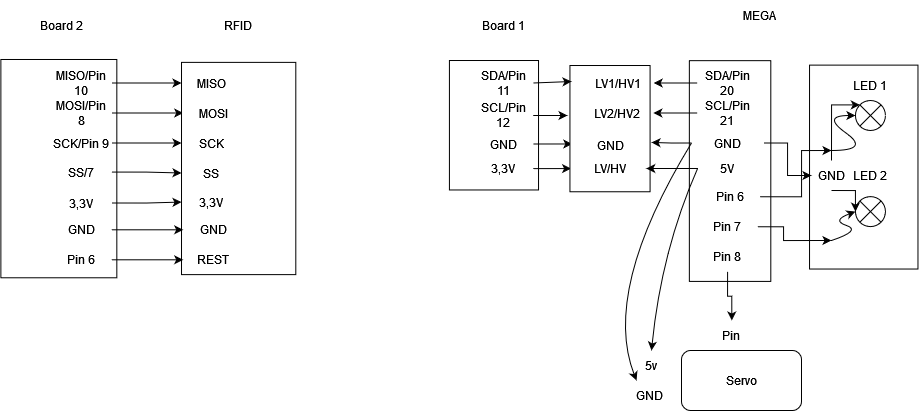

The diagram above was exported from draw.io. Its source (the exported page's mxGraphModel, read from the mxfile embedded in the PNG):
<mxGraphModel dx="1221" dy="631" grid="1" gridSize="10" guides="1" tooltips="1" connect="1" arrows="1" fold="1" page="1" pageScale="1" pageWidth="1169" pageHeight="1654" math="0" shadow="0">
  <root>
    <mxCell id="0" />
    <mxCell id="1" parent="0" />
    <mxCell id="M_ar27eYYJmdO75ckApN-1" value="" style="rounded=0;whiteSpace=wrap;html=1;rotation=-90;" vertex="1" parent="1">
      <mxGeometry x="507.75" y="100.18" width="129.46" height="89.11" as="geometry" />
    </mxCell>
    <mxCell id="M_ar27eYYJmdO75ckApN-61" style="edgeStyle=orthogonalEdgeStyle;rounded=0;orthogonalLoop=1;jettySize=auto;html=1;exitX=1;exitY=0.5;exitDx=0;exitDy=0;entryX=0.176;entryY=0.014;entryDx=0;entryDy=0;entryPerimeter=0;" edge="1" parent="1" source="M_ar27eYYJmdO75ckApN-2" target="M_ar27eYYJmdO75ckApN-39">
      <mxGeometry relative="1" as="geometry" />
    </mxCell>
    <mxCell id="M_ar27eYYJmdO75ckApN-2" value="3,3V" style="text;html=1;strokeColor=none;fillColor=none;align=center;verticalAlign=middle;whiteSpace=wrap;rounded=0;" vertex="1" parent="1">
      <mxGeometry x="551.72" y="173.12" width="60" height="30" as="geometry" />
    </mxCell>
    <mxCell id="M_ar27eYYJmdO75ckApN-4" value="" style="rounded=0;whiteSpace=wrap;html=1;rotation=-90;" vertex="1" parent="1">
      <mxGeometry x="698.19" y="149.81" width="220.75" height="81.45" as="geometry" />
    </mxCell>
    <mxCell id="M_ar27eYYJmdO75ckApN-5" value="" style="rounded=0;whiteSpace=wrap;html=1;rotation=-90;" vertex="1" parent="1">
      <mxGeometry x="28.21" y="130.15" width="218.29" height="115.95" as="geometry" />
    </mxCell>
    <mxCell id="M_ar27eYYJmdO75ckApN-24" style="edgeStyle=orthogonalEdgeStyle;rounded=0;orthogonalLoop=1;jettySize=auto;html=1;exitX=1;exitY=0.5;exitDx=0;exitDy=0;entryX=0;entryY=0.5;entryDx=0;entryDy=0;" edge="1" parent="1" source="M_ar27eYYJmdO75ckApN-6" target="M_ar27eYYJmdO75ckApN-15">
      <mxGeometry relative="1" as="geometry" />
    </mxCell>
    <mxCell id="M_ar27eYYJmdO75ckApN-6" value="MISO/Pin 10" style="text;html=1;strokeColor=none;fillColor=none;align=center;verticalAlign=middle;whiteSpace=wrap;rounded=0;" vertex="1" parent="1">
      <mxGeometry x="130" y="87.5" width="60" height="30" as="geometry" />
    </mxCell>
    <mxCell id="M_ar27eYYJmdO75ckApN-25" style="edgeStyle=orthogonalEdgeStyle;rounded=0;orthogonalLoop=1;jettySize=auto;html=1;exitX=1;exitY=0.5;exitDx=0;exitDy=0;" edge="1" parent="1" source="M_ar27eYYJmdO75ckApN-7" target="M_ar27eYYJmdO75ckApN-16">
      <mxGeometry relative="1" as="geometry" />
    </mxCell>
    <mxCell id="M_ar27eYYJmdO75ckApN-7" value="MOSI/Pin 8" style="text;html=1;strokeColor=none;fillColor=none;align=center;verticalAlign=middle;whiteSpace=wrap;rounded=0;" vertex="1" parent="1">
      <mxGeometry x="130" y="117.5" width="60" height="30" as="geometry" />
    </mxCell>
    <mxCell id="M_ar27eYYJmdO75ckApN-26" style="edgeStyle=orthogonalEdgeStyle;rounded=0;orthogonalLoop=1;jettySize=auto;html=1;exitX=1;exitY=0.5;exitDx=0;exitDy=0;entryX=0;entryY=0.5;entryDx=0;entryDy=0;" edge="1" parent="1" source="M_ar27eYYJmdO75ckApN-9" target="M_ar27eYYJmdO75ckApN-17">
      <mxGeometry relative="1" as="geometry" />
    </mxCell>
    <mxCell id="M_ar27eYYJmdO75ckApN-9" value="SCK/Pin 9" style="text;html=1;strokeColor=none;fillColor=none;align=center;verticalAlign=middle;whiteSpace=wrap;rounded=0;" vertex="1" parent="1">
      <mxGeometry x="130" y="147.5" width="60" height="30" as="geometry" />
    </mxCell>
    <mxCell id="M_ar27eYYJmdO75ckApN-27" style="edgeStyle=orthogonalEdgeStyle;rounded=0;orthogonalLoop=1;jettySize=auto;html=1;exitX=1;exitY=0.5;exitDx=0;exitDy=0;entryX=0;entryY=0.5;entryDx=0;entryDy=0;" edge="1" parent="1" source="M_ar27eYYJmdO75ckApN-10" target="M_ar27eYYJmdO75ckApN-18">
      <mxGeometry relative="1" as="geometry" />
    </mxCell>
    <mxCell id="M_ar27eYYJmdO75ckApN-10" value="SS/7" style="text;html=1;strokeColor=none;fillColor=none;align=center;verticalAlign=middle;whiteSpace=wrap;rounded=0;" vertex="1" parent="1">
      <mxGeometry x="130" y="176.57" width="60" height="30" as="geometry" />
    </mxCell>
    <mxCell id="M_ar27eYYJmdO75ckApN-11" value="Board 2" style="text;html=1;strokeColor=none;fillColor=none;align=center;verticalAlign=middle;whiteSpace=wrap;rounded=0;" vertex="1" parent="1">
      <mxGeometry x="110" y="30" width="60" height="30" as="geometry" />
    </mxCell>
    <mxCell id="M_ar27eYYJmdO75ckApN-12" value="Board 1" style="text;html=1;strokeColor=none;fillColor=none;align=center;verticalAlign=middle;whiteSpace=wrap;rounded=0;" vertex="1" parent="1">
      <mxGeometry x="551.72" y="30" width="60" height="30" as="geometry" />
    </mxCell>
    <mxCell id="M_ar27eYYJmdO75ckApN-13" value="MEGA" style="text;html=1;strokeColor=none;fillColor=none;align=center;verticalAlign=middle;whiteSpace=wrap;rounded=0;" vertex="1" parent="1">
      <mxGeometry x="807.87" y="20.21" width="60" height="30" as="geometry" />
    </mxCell>
    <mxCell id="M_ar27eYYJmdO75ckApN-14" value="" style="rounded=0;whiteSpace=wrap;html=1;rotation=-90;" vertex="1" parent="1">
      <mxGeometry x="211.04" y="130.85" width="212.24" height="114.29" as="geometry" />
    </mxCell>
    <mxCell id="M_ar27eYYJmdO75ckApN-15" value="MISO" style="text;html=1;strokeColor=none;fillColor=none;align=center;verticalAlign=middle;whiteSpace=wrap;rounded=0;" vertex="1" parent="1">
      <mxGeometry x="260" y="87.5" width="60" height="30" as="geometry" />
    </mxCell>
    <mxCell id="M_ar27eYYJmdO75ckApN-16" value="MOSI" style="text;html=1;strokeColor=none;fillColor=none;align=center;verticalAlign=middle;whiteSpace=wrap;rounded=0;" vertex="1" parent="1">
      <mxGeometry x="261.72" y="117.5" width="60" height="30" as="geometry" />
    </mxCell>
    <mxCell id="M_ar27eYYJmdO75ckApN-17" value="SCK" style="text;html=1;strokeColor=none;fillColor=none;align=center;verticalAlign=middle;whiteSpace=wrap;rounded=0;" vertex="1" parent="1">
      <mxGeometry x="260" y="147.5" width="60" height="30" as="geometry" />
    </mxCell>
    <mxCell id="M_ar27eYYJmdO75ckApN-18" value="SS" style="text;html=1;strokeColor=none;fillColor=none;align=center;verticalAlign=middle;whiteSpace=wrap;rounded=0;" vertex="1" parent="1">
      <mxGeometry x="260" y="177.5" width="60" height="30" as="geometry" />
    </mxCell>
    <mxCell id="M_ar27eYYJmdO75ckApN-28" style="edgeStyle=orthogonalEdgeStyle;rounded=0;orthogonalLoop=1;jettySize=auto;html=1;exitX=1;exitY=0.5;exitDx=0;exitDy=0;entryX=0;entryY=0.5;entryDx=0;entryDy=0;" edge="1" parent="1" source="M_ar27eYYJmdO75ckApN-19" target="M_ar27eYYJmdO75ckApN-21">
      <mxGeometry relative="1" as="geometry" />
    </mxCell>
    <mxCell id="M_ar27eYYJmdO75ckApN-19" value="3,3V" style="text;html=1;strokeColor=none;fillColor=none;align=center;verticalAlign=middle;whiteSpace=wrap;rounded=0;" vertex="1" parent="1">
      <mxGeometry x="130" y="207.5" width="60" height="30" as="geometry" />
    </mxCell>
    <mxCell id="M_ar27eYYJmdO75ckApN-30" style="edgeStyle=orthogonalEdgeStyle;rounded=0;orthogonalLoop=1;jettySize=auto;html=1;exitX=1;exitY=0.5;exitDx=0;exitDy=0;entryX=0;entryY=0.5;entryDx=0;entryDy=0;" edge="1" parent="1" source="M_ar27eYYJmdO75ckApN-20" target="M_ar27eYYJmdO75ckApN-23">
      <mxGeometry relative="1" as="geometry" />
    </mxCell>
    <mxCell id="M_ar27eYYJmdO75ckApN-20" value="GND" style="text;html=1;strokeColor=none;fillColor=none;align=center;verticalAlign=middle;whiteSpace=wrap;rounded=0;" vertex="1" parent="1">
      <mxGeometry x="130" y="234.3" width="60" height="30" as="geometry" />
    </mxCell>
    <mxCell id="M_ar27eYYJmdO75ckApN-21" value="3,3V" style="text;html=1;strokeColor=none;fillColor=none;align=center;verticalAlign=middle;whiteSpace=wrap;rounded=0;" vertex="1" parent="1">
      <mxGeometry x="260" y="206.57" width="60" height="30" as="geometry" />
    </mxCell>
    <mxCell id="M_ar27eYYJmdO75ckApN-23" value="GND" style="text;html=1;strokeColor=none;fillColor=none;align=center;verticalAlign=middle;whiteSpace=wrap;rounded=0;" vertex="1" parent="1">
      <mxGeometry x="261.72" y="234.3" width="60" height="30" as="geometry" />
    </mxCell>
    <mxCell id="M_ar27eYYJmdO75ckApN-31" value="RFID" style="text;html=1;strokeColor=none;fillColor=none;align=center;verticalAlign=middle;whiteSpace=wrap;rounded=0;" vertex="1" parent="1">
      <mxGeometry x="287.16" y="30" width="60" height="30" as="geometry" />
    </mxCell>
    <mxCell id="M_ar27eYYJmdO75ckApN-32" value="REST" style="text;html=1;strokeColor=none;fillColor=none;align=center;verticalAlign=middle;whiteSpace=wrap;rounded=0;" vertex="1" parent="1">
      <mxGeometry x="261.72" y="264.3" width="60" height="30" as="geometry" />
    </mxCell>
    <mxCell id="M_ar27eYYJmdO75ckApN-34" style="edgeStyle=orthogonalEdgeStyle;rounded=0;orthogonalLoop=1;jettySize=auto;html=1;exitX=1;exitY=0.5;exitDx=0;exitDy=0;entryX=0;entryY=0.5;entryDx=0;entryDy=0;" edge="1" parent="1" source="M_ar27eYYJmdO75ckApN-33" target="M_ar27eYYJmdO75ckApN-32">
      <mxGeometry relative="1" as="geometry" />
    </mxCell>
    <mxCell id="M_ar27eYYJmdO75ckApN-33" value="Pin 6" style="text;html=1;strokeColor=none;fillColor=none;align=center;verticalAlign=middle;whiteSpace=wrap;rounded=0;" vertex="1" parent="1">
      <mxGeometry x="130" y="264.3" width="60" height="30" as="geometry" />
    </mxCell>
    <mxCell id="M_ar27eYYJmdO75ckApN-35" value="" style="rounded=0;whiteSpace=wrap;html=1;rotation=-90;" vertex="1" parent="1">
      <mxGeometry x="840.31" y="132.36" width="203.91" height="108.43" as="geometry" />
    </mxCell>
    <mxCell id="M_ar27eYYJmdO75ckApN-60" style="edgeStyle=orthogonalEdgeStyle;rounded=0;orthogonalLoop=1;jettySize=auto;html=1;exitX=1;exitY=0.5;exitDx=0;exitDy=0;entryX=0.381;entryY=0.029;entryDx=0;entryDy=0;entryPerimeter=0;" edge="1" parent="1" source="M_ar27eYYJmdO75ckApN-36" target="M_ar27eYYJmdO75ckApN-39">
      <mxGeometry relative="1" as="geometry" />
    </mxCell>
    <mxCell id="M_ar27eYYJmdO75ckApN-36" value="GND" style="text;html=1;strokeColor=none;fillColor=none;align=center;verticalAlign=middle;whiteSpace=wrap;rounded=0;" vertex="1" parent="1">
      <mxGeometry x="551.72" y="150" width="60" height="27.01" as="geometry" />
    </mxCell>
    <mxCell id="M_ar27eYYJmdO75ckApN-37" value="SDA/Pin 11" style="text;html=1;strokeColor=none;fillColor=none;align=center;verticalAlign=middle;whiteSpace=wrap;rounded=0;" vertex="1" parent="1">
      <mxGeometry x="551.72" y="87.5" width="60" height="30" as="geometry" />
    </mxCell>
    <mxCell id="M_ar27eYYJmdO75ckApN-59" style="edgeStyle=orthogonalEdgeStyle;rounded=0;orthogonalLoop=1;jettySize=auto;html=1;exitX=1;exitY=0.5;exitDx=0;exitDy=0;" edge="1" parent="1" source="M_ar27eYYJmdO75ckApN-38">
      <mxGeometry relative="1" as="geometry">
        <mxPoint x="646" y="135" as="targetPoint" />
      </mxGeometry>
    </mxCell>
    <mxCell id="M_ar27eYYJmdO75ckApN-38" value="SCL/Pin 12" style="text;html=1;strokeColor=none;fillColor=none;align=center;verticalAlign=middle;whiteSpace=wrap;rounded=0;" vertex="1" parent="1">
      <mxGeometry x="551.72" y="120" width="60" height="30" as="geometry" />
    </mxCell>
    <mxCell id="M_ar27eYYJmdO75ckApN-39" value="" style="rounded=0;whiteSpace=wrap;html=1;rotation=-90;" vertex="1" parent="1">
      <mxGeometry x="625.39" y="108.07" width="126.25" height="80.14" as="geometry" />
    </mxCell>
    <mxCell id="M_ar27eYYJmdO75ckApN-40" value="LV1/HV1" style="text;html=1;strokeColor=none;fillColor=none;align=center;verticalAlign=middle;whiteSpace=wrap;rounded=0;" vertex="1" parent="1">
      <mxGeometry x="659.68" y="87.5" width="72.5" height="30" as="geometry" />
    </mxCell>
    <mxCell id="M_ar27eYYJmdO75ckApN-42" value="LV2/HV2" style="text;html=1;strokeColor=none;fillColor=none;align=center;verticalAlign=middle;whiteSpace=wrap;rounded=0;" vertex="1" parent="1">
      <mxGeometry x="659.68" y="117.5" width="72.18" height="30" as="geometry" />
    </mxCell>
    <mxCell id="M_ar27eYYJmdO75ckApN-45" value="GND" style="text;html=1;strokeColor=none;fillColor=none;align=center;verticalAlign=middle;whiteSpace=wrap;rounded=0;" vertex="1" parent="1">
      <mxGeometry x="652.58" y="150" width="72.18" height="30" as="geometry" />
    </mxCell>
    <mxCell id="M_ar27eYYJmdO75ckApN-46" value="LV/HV" style="text;html=1;strokeColor=none;fillColor=none;align=center;verticalAlign=middle;whiteSpace=wrap;rounded=0;" vertex="1" parent="1">
      <mxGeometry x="652.26" y="173" width="72.5" height="30" as="geometry" />
    </mxCell>
    <mxCell id="M_ar27eYYJmdO75ckApN-64" value="" style="endArrow=classic;html=1;rounded=0;exitX=1;exitY=0.5;exitDx=0;exitDy=0;" edge="1" parent="1" source="M_ar27eYYJmdO75ckApN-37">
      <mxGeometry width="50" height="50" relative="1" as="geometry">
        <mxPoint x="620" y="340" as="sourcePoint" />
        <mxPoint x="650" y="101" as="targetPoint" />
      </mxGeometry>
    </mxCell>
    <mxCell id="M_ar27eYYJmdO75ckApN-68" style="edgeStyle=orthogonalEdgeStyle;rounded=0;orthogonalLoop=1;jettySize=auto;html=1;exitX=0;exitY=0.5;exitDx=0;exitDy=0;entryX=1;entryY=0.5;entryDx=0;entryDy=0;" edge="1" parent="1" source="M_ar27eYYJmdO75ckApN-65" target="M_ar27eYYJmdO75ckApN-46">
      <mxGeometry relative="1" as="geometry" />
    </mxCell>
    <mxCell id="M_ar27eYYJmdO75ckApN-65" value="5V" style="text;html=1;strokeColor=none;fillColor=none;align=center;verticalAlign=middle;whiteSpace=wrap;rounded=0;" vertex="1" parent="1">
      <mxGeometry x="776.09" y="172.99" width="60" height="30" as="geometry" />
    </mxCell>
    <mxCell id="M_ar27eYYJmdO75ckApN-69" style="edgeStyle=orthogonalEdgeStyle;rounded=0;orthogonalLoop=1;jettySize=auto;html=1;exitX=0;exitY=0.5;exitDx=0;exitDy=0;" edge="1" parent="1" source="M_ar27eYYJmdO75ckApN-66">
      <mxGeometry relative="1" as="geometry">
        <mxPoint x="730" y="161.9411764705883" as="targetPoint" />
      </mxGeometry>
    </mxCell>
    <mxCell id="M_ar27eYYJmdO75ckApN-107" style="edgeStyle=orthogonalEdgeStyle;rounded=0;orthogonalLoop=1;jettySize=auto;html=1;exitX=1;exitY=0.5;exitDx=0;exitDy=0;entryX=0;entryY=0.5;entryDx=0;entryDy=0;" edge="1" parent="1" source="M_ar27eYYJmdO75ckApN-66" target="M_ar27eYYJmdO75ckApN-102">
      <mxGeometry relative="1" as="geometry" />
    </mxCell>
    <mxCell id="M_ar27eYYJmdO75ckApN-66" value="GND" style="text;html=1;strokeColor=none;fillColor=none;align=center;verticalAlign=middle;whiteSpace=wrap;rounded=0;" vertex="1" parent="1">
      <mxGeometry x="770.0000000000001" y="147.5" width="72.18" height="30" as="geometry" />
    </mxCell>
    <mxCell id="M_ar27eYYJmdO75ckApN-72" style="edgeStyle=orthogonalEdgeStyle;rounded=0;orthogonalLoop=1;jettySize=auto;html=1;exitX=0;exitY=0.5;exitDx=0;exitDy=0;entryX=1;entryY=0.5;entryDx=0;entryDy=0;" edge="1" parent="1" source="M_ar27eYYJmdO75ckApN-70" target="M_ar27eYYJmdO75ckApN-40">
      <mxGeometry relative="1" as="geometry" />
    </mxCell>
    <mxCell id="M_ar27eYYJmdO75ckApN-70" value="SDA/Pin 20" style="text;html=1;strokeColor=none;fillColor=none;align=center;verticalAlign=middle;whiteSpace=wrap;rounded=0;" vertex="1" parent="1">
      <mxGeometry x="776.09" y="87.5" width="60" height="30" as="geometry" />
    </mxCell>
    <mxCell id="M_ar27eYYJmdO75ckApN-73" style="edgeStyle=orthogonalEdgeStyle;rounded=0;orthogonalLoop=1;jettySize=auto;html=1;exitX=0;exitY=0.5;exitDx=0;exitDy=0;entryX=1;entryY=0.5;entryDx=0;entryDy=0;" edge="1" parent="1" source="M_ar27eYYJmdO75ckApN-71" target="M_ar27eYYJmdO75ckApN-42">
      <mxGeometry relative="1" as="geometry" />
    </mxCell>
    <mxCell id="M_ar27eYYJmdO75ckApN-71" value="SCL/Pin 21" style="text;html=1;strokeColor=none;fillColor=none;align=center;verticalAlign=middle;whiteSpace=wrap;rounded=0;" vertex="1" parent="1">
      <mxGeometry x="776.09" y="117.5" width="60" height="30" as="geometry" />
    </mxCell>
    <mxCell id="M_ar27eYYJmdO75ckApN-90" style="edgeStyle=orthogonalEdgeStyle;rounded=0;orthogonalLoop=1;jettySize=auto;html=1;exitX=1;exitY=0.5;exitDx=0;exitDy=0;entryX=0.14;entryY=0.202;entryDx=0;entryDy=0;entryPerimeter=0;" edge="1" parent="1" source="M_ar27eYYJmdO75ckApN-74" target="M_ar27eYYJmdO75ckApN-35">
      <mxGeometry relative="1" as="geometry" />
    </mxCell>
    <mxCell id="M_ar27eYYJmdO75ckApN-74" value="Pin 7" style="text;html=1;strokeColor=none;fillColor=none;align=center;verticalAlign=middle;whiteSpace=wrap;rounded=0;" vertex="1" parent="1">
      <mxGeometry x="776.09" y="231.26" width="60" height="30" as="geometry" />
    </mxCell>
    <mxCell id="M_ar27eYYJmdO75ckApN-87" style="edgeStyle=orthogonalEdgeStyle;rounded=0;orthogonalLoop=1;jettySize=auto;html=1;exitX=1;exitY=0.5;exitDx=0;exitDy=0;" edge="1" parent="1" source="M_ar27eYYJmdO75ckApN-75">
      <mxGeometry relative="1" as="geometry">
        <mxPoint x="910" y="170" as="targetPoint" />
        <Array as="points">
          <mxPoint x="880" y="216" />
          <mxPoint x="880" y="170" />
        </Array>
      </mxGeometry>
    </mxCell>
    <mxCell id="M_ar27eYYJmdO75ckApN-75" value="Pin 6" style="text;html=1;strokeColor=none;fillColor=none;align=center;verticalAlign=middle;whiteSpace=wrap;rounded=0;" vertex="1" parent="1">
      <mxGeometry x="778.5600000000001" y="201.26" width="60" height="30" as="geometry" />
    </mxCell>
    <mxCell id="M_ar27eYYJmdO75ckApN-99" style="edgeStyle=orthogonalEdgeStyle;rounded=0;orthogonalLoop=1;jettySize=auto;html=1;exitX=0.5;exitY=1;exitDx=0;exitDy=0;entryX=0.5;entryY=0;entryDx=0;entryDy=0;" edge="1" parent="1" source="M_ar27eYYJmdO75ckApN-77" target="M_ar27eYYJmdO75ckApN-98">
      <mxGeometry relative="1" as="geometry" />
    </mxCell>
    <mxCell id="M_ar27eYYJmdO75ckApN-77" value="Pin 8" style="text;html=1;strokeColor=none;fillColor=none;align=center;verticalAlign=middle;whiteSpace=wrap;rounded=0;" vertex="1" parent="1">
      <mxGeometry x="776.09" y="261.26" width="60" height="30" as="geometry" />
    </mxCell>
    <mxCell id="M_ar27eYYJmdO75ckApN-79" value="" style="shape=sumEllipse;perimeter=ellipsePerimeter;whiteSpace=wrap;html=1;backgroundOutline=1;" vertex="1" parent="1">
      <mxGeometry x="933.94" y="120" width="30" height="30" as="geometry" />
    </mxCell>
    <mxCell id="M_ar27eYYJmdO75ckApN-80" value="LED 1" style="text;html=1;strokeColor=none;fillColor=none;align=center;verticalAlign=middle;whiteSpace=wrap;rounded=0;" vertex="1" parent="1">
      <mxGeometry x="918.94" y="90" width="60" height="30" as="geometry" />
    </mxCell>
    <mxCell id="M_ar27eYYJmdO75ckApN-82" value="" style="shape=sumEllipse;perimeter=ellipsePerimeter;whiteSpace=wrap;html=1;backgroundOutline=1;" vertex="1" parent="1">
      <mxGeometry x="933.94" y="216.10000000000002" width="30" height="30" as="geometry" />
    </mxCell>
    <mxCell id="M_ar27eYYJmdO75ckApN-84" value="LED 2" style="text;html=1;strokeColor=none;fillColor=none;align=center;verticalAlign=middle;whiteSpace=wrap;rounded=0;" vertex="1" parent="1">
      <mxGeometry x="918.94" y="180" width="60" height="30" as="geometry" />
    </mxCell>
    <mxCell id="M_ar27eYYJmdO75ckApN-86" value="" style="curved=1;endArrow=classic;html=1;rounded=0;entryX=0;entryY=0.5;entryDx=0;entryDy=0;" edge="1" parent="1" target="M_ar27eYYJmdO75ckApN-79">
      <mxGeometry width="50" height="50" relative="1" as="geometry">
        <mxPoint x="910" y="170" as="sourcePoint" />
        <mxPoint x="830" y="380" as="targetPoint" />
        <Array as="points">
          <mxPoint x="949" y="170" />
          <mxPoint x="900" y="135" />
        </Array>
      </mxGeometry>
    </mxCell>
    <mxCell id="M_ar27eYYJmdO75ckApN-89" value="" style="curved=1;endArrow=classic;html=1;rounded=0;entryX=0;entryY=0.5;entryDx=0;entryDy=0;" edge="1" parent="1" target="M_ar27eYYJmdO75ckApN-82">
      <mxGeometry width="50" height="50" relative="1" as="geometry">
        <mxPoint x="910" y="260" as="sourcePoint" />
        <mxPoint x="670" y="290" as="targetPoint" />
        <Array as="points">
          <mxPoint x="940" y="250" />
          <mxPoint x="910" y="240" />
        </Array>
      </mxGeometry>
    </mxCell>
    <mxCell id="M_ar27eYYJmdO75ckApN-95" value="Servo" style="rounded=1;whiteSpace=wrap;html=1;" vertex="1" parent="1">
      <mxGeometry x="760" y="370" width="120" height="60" as="geometry" />
    </mxCell>
    <mxCell id="M_ar27eYYJmdO75ckApN-96" value="GND" style="text;html=1;strokeColor=none;fillColor=none;align=center;verticalAlign=middle;whiteSpace=wrap;rounded=0;" vertex="1" parent="1">
      <mxGeometry x="698.19" y="400" width="60" height="30" as="geometry" />
    </mxCell>
    <mxCell id="M_ar27eYYJmdO75ckApN-97" value="5v" style="text;html=1;strokeColor=none;fillColor=none;align=center;verticalAlign=middle;whiteSpace=wrap;rounded=0;" vertex="1" parent="1">
      <mxGeometry x="700" y="370" width="60" height="30" as="geometry" />
    </mxCell>
    <mxCell id="M_ar27eYYJmdO75ckApN-98" value="Pin" style="text;html=1;strokeColor=none;fillColor=none;align=center;verticalAlign=middle;whiteSpace=wrap;rounded=0;" vertex="1" parent="1">
      <mxGeometry x="780.31" y="340" width="60" height="30" as="geometry" />
    </mxCell>
    <mxCell id="M_ar27eYYJmdO75ckApN-104" style="edgeStyle=orthogonalEdgeStyle;rounded=0;orthogonalLoop=1;jettySize=auto;html=1;exitX=0.5;exitY=0;exitDx=0;exitDy=0;entryX=0;entryY=0;entryDx=0;entryDy=0;" edge="1" parent="1" source="M_ar27eYYJmdO75ckApN-102" target="M_ar27eYYJmdO75ckApN-79">
      <mxGeometry relative="1" as="geometry">
        <Array as="points">
          <mxPoint x="910" y="124" />
        </Array>
      </mxGeometry>
    </mxCell>
    <mxCell id="M_ar27eYYJmdO75ckApN-105" style="edgeStyle=orthogonalEdgeStyle;rounded=0;orthogonalLoop=1;jettySize=auto;html=1;exitX=0.5;exitY=1;exitDx=0;exitDy=0;entryX=0;entryY=0.5;entryDx=0;entryDy=0;" edge="1" parent="1" source="M_ar27eYYJmdO75ckApN-102" target="M_ar27eYYJmdO75ckApN-82">
      <mxGeometry relative="1" as="geometry" />
    </mxCell>
    <mxCell id="M_ar27eYYJmdO75ckApN-102" value="GND" style="text;html=1;strokeColor=none;fillColor=none;align=center;verticalAlign=middle;whiteSpace=wrap;rounded=0;" vertex="1" parent="1">
      <mxGeometry x="890" y="180" width="40" height="30" as="geometry" />
    </mxCell>
    <mxCell id="M_ar27eYYJmdO75ckApN-110" value="" style="curved=1;endArrow=classic;html=1;rounded=0;entryX=0.25;entryY=1;entryDx=0;entryDy=0;exitX=0;exitY=0.5;exitDx=0;exitDy=0;" edge="1" parent="1" source="M_ar27eYYJmdO75ckApN-66" target="M_ar27eYYJmdO75ckApN-97">
      <mxGeometry width="50" height="50" relative="1" as="geometry">
        <mxPoint x="620" y="340" as="sourcePoint" />
        <mxPoint x="670" y="290" as="targetPoint" />
        <Array as="points">
          <mxPoint x="680" y="310" />
        </Array>
      </mxGeometry>
    </mxCell>
    <mxCell id="M_ar27eYYJmdO75ckApN-111" value="" style="curved=1;endArrow=classic;html=1;rounded=0;entryX=0.5;entryY=0;entryDx=0;entryDy=0;exitX=0;exitY=0.5;exitDx=0;exitDy=0;" edge="1" parent="1" source="M_ar27eYYJmdO75ckApN-65" target="M_ar27eYYJmdO75ckApN-97">
      <mxGeometry width="50" height="50" relative="1" as="geometry">
        <mxPoint x="620" y="340" as="sourcePoint" />
        <mxPoint x="670" y="290" as="targetPoint" />
        <Array as="points">
          <mxPoint x="740" y="270" />
        </Array>
      </mxGeometry>
    </mxCell>
  </root>
</mxGraphModel>